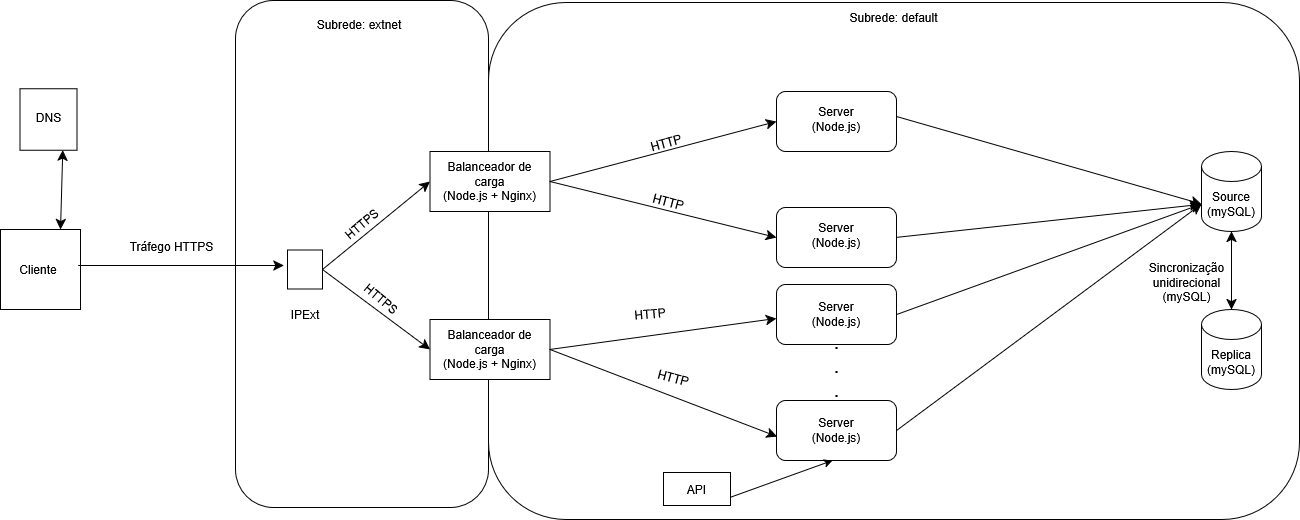

The diagram above was exported from draw.io. Its source (the exported page's mxGraphModel, read from the mxfile embedded in the PNG):
<mxGraphModel dx="2090" dy="930" grid="0" gridSize="10" guides="1" tooltips="1" connect="1" arrows="1" fold="1" page="0" pageScale="1" pageWidth="850" pageHeight="1100" math="0" shadow="0">
  <root>
    <mxCell id="0" />
    <mxCell id="1" parent="0" />
    <mxCell id="TjO6Gz01woWM4SQwxUad-8" value="" style="rounded=1;whiteSpace=wrap;html=1;" parent="1" vertex="1">
      <mxGeometry x="-289" y="-91" width="253" height="507" as="geometry" />
    </mxCell>
    <mxCell id="TjO6Gz01woWM4SQwxUad-2" value="" style="rounded=1;whiteSpace=wrap;html=1;" parent="1" vertex="1">
      <mxGeometry x="-36" y="-89" width="811" height="517" as="geometry" />
    </mxCell>
    <mxCell id="fNLA6ohE87FjSjd-fsXy-2" value="" style="whiteSpace=wrap;html=1;aspect=fixed;" parent="1" vertex="1">
      <mxGeometry x="-524" y="138" width="80" height="80" as="geometry" />
    </mxCell>
    <mxCell id="fNLA6ohE87FjSjd-fsXy-4" value="" style="rounded=0;whiteSpace=wrap;html=1;rotation=-180;direction=south;" parent="1" vertex="1">
      <mxGeometry x="-504.5" y="-2.75" width="57" height="61.5" as="geometry" />
    </mxCell>
    <mxCell id="fNLA6ohE87FjSjd-fsXy-6" value="" style="rounded=0;whiteSpace=wrap;html=1;" parent="1" vertex="1">
      <mxGeometry x="-94.5" y="60" width="120" height="60" as="geometry" />
    </mxCell>
    <mxCell id="fNLA6ohE87FjSjd-fsXy-7" value="" style="rounded=0;whiteSpace=wrap;html=1;" parent="1" vertex="1">
      <mxGeometry x="-94.5" y="228" width="120" height="60" as="geometry" />
    </mxCell>
    <mxCell id="fNLA6ohE87FjSjd-fsXy-8" value="" style="rounded=1;whiteSpace=wrap;html=1;" parent="1" vertex="1">
      <mxGeometry x="252" width="120" height="60" as="geometry" />
    </mxCell>
    <mxCell id="fNLA6ohE87FjSjd-fsXy-9" value="" style="rounded=1;whiteSpace=wrap;html=1;" parent="1" vertex="1">
      <mxGeometry x="252" y="116" width="120" height="60" as="geometry" />
    </mxCell>
    <mxCell id="fNLA6ohE87FjSjd-fsXy-10" value="" style="rounded=1;whiteSpace=wrap;html=1;" parent="1" vertex="1">
      <mxGeometry x="252" y="193" width="120" height="60" as="geometry" />
    </mxCell>
    <mxCell id="fNLA6ohE87FjSjd-fsXy-11" value="" style="rounded=1;whiteSpace=wrap;html=1;" parent="1" vertex="1">
      <mxGeometry x="252" y="309" width="120" height="60" as="geometry" />
    </mxCell>
    <mxCell id="fNLA6ohE87FjSjd-fsXy-12" value="&lt;div&gt;Source&lt;/div&gt;&lt;div&gt;(mySQL)&lt;/div&gt;" style="shape=cylinder3;whiteSpace=wrap;html=1;boundedLbl=1;backgroundOutline=1;size=15;" parent="1" vertex="1">
      <mxGeometry x="677" y="60" width="60" height="80" as="geometry" />
    </mxCell>
    <mxCell id="fNLA6ohE87FjSjd-fsXy-13" value="&lt;div&gt;Replica&lt;/div&gt;&lt;div&gt;(mySQL)&lt;/div&gt;" style="shape=cylinder3;whiteSpace=wrap;html=1;boundedLbl=1;backgroundOutline=1;size=15;" parent="1" vertex="1">
      <mxGeometry x="677" y="218" width="60" height="80" as="geometry" />
    </mxCell>
    <mxCell id="fNLA6ohE87FjSjd-fsXy-14" value="" style="endArrow=classic;html=1;rounded=0;fontSize=12;startSize=8;endSize=8;curved=1;exitX=1;exitY=0.5;exitDx=0;exitDy=0;" parent="1" source="fNLA6ohE87FjSjd-fsXy-9" edge="1">
      <mxGeometry width="50" height="50" relative="1" as="geometry">
        <mxPoint x="184" y="225" as="sourcePoint" />
        <mxPoint x="676" y="113" as="targetPoint" />
      </mxGeometry>
    </mxCell>
    <mxCell id="fNLA6ohE87FjSjd-fsXy-15" value="" style="endArrow=classic;html=1;rounded=0;fontSize=12;startSize=8;endSize=8;curved=1;exitX=1;exitY=0.5;exitDx=0;exitDy=0;entryX=0;entryY=0;entryDx=0;entryDy=52.5;entryPerimeter=0;" parent="1" target="fNLA6ohE87FjSjd-fsXy-12" edge="1">
      <mxGeometry width="50" height="50" relative="1" as="geometry">
        <mxPoint x="372" y="25" as="sourcePoint" />
        <mxPoint x="676" y="-8" as="targetPoint" />
      </mxGeometry>
    </mxCell>
    <mxCell id="fNLA6ohE87FjSjd-fsXy-16" value="" style="endArrow=classic;html=1;rounded=0;fontSize=12;startSize=8;endSize=8;curved=1;exitX=1;exitY=0.5;exitDx=0;exitDy=0;entryX=0;entryY=0;entryDx=0;entryDy=52.5;entryPerimeter=0;" parent="1" source="fNLA6ohE87FjSjd-fsXy-10" target="fNLA6ohE87FjSjd-fsXy-12" edge="1">
      <mxGeometry width="50" height="50" relative="1" as="geometry">
        <mxPoint x="392" y="166" as="sourcePoint" />
        <mxPoint x="674" y="116" as="targetPoint" />
      </mxGeometry>
    </mxCell>
    <mxCell id="fNLA6ohE87FjSjd-fsXy-17" value="" style="endArrow=classic;html=1;rounded=0;fontSize=12;startSize=8;endSize=8;curved=1;exitX=1;exitY=0.5;exitDx=0;exitDy=0;entryX=0;entryY=0;entryDx=0;entryDy=52.5;entryPerimeter=0;" parent="1" source="fNLA6ohE87FjSjd-fsXy-11" target="fNLA6ohE87FjSjd-fsXy-12" edge="1">
      <mxGeometry width="50" height="50" relative="1" as="geometry">
        <mxPoint x="402" y="176" as="sourcePoint" />
        <mxPoint x="706" y="143" as="targetPoint" />
      </mxGeometry>
    </mxCell>
    <mxCell id="fNLA6ohE87FjSjd-fsXy-18" value="" style="endArrow=classic;startArrow=classic;html=1;rounded=0;fontSize=12;startSize=8;endSize=8;curved=1;entryX=0.5;entryY=1;entryDx=0;entryDy=0;entryPerimeter=0;exitX=0.5;exitY=0;exitDx=0;exitDy=0;exitPerimeter=0;" parent="1" source="fNLA6ohE87FjSjd-fsXy-13" target="fNLA6ohE87FjSjd-fsXy-12" edge="1">
      <mxGeometry width="50" height="50" relative="1" as="geometry">
        <mxPoint x="184" y="342" as="sourcePoint" />
        <mxPoint x="234" y="292" as="targetPoint" />
      </mxGeometry>
    </mxCell>
    <mxCell id="fNLA6ohE87FjSjd-fsXy-19" value="" style="endArrow=classic;html=1;rounded=0;fontSize=12;startSize=8;endSize=8;curved=1;exitX=1;exitY=0.5;exitDx=0;exitDy=0;entryX=0;entryY=0.5;entryDx=0;entryDy=0;" parent="1" source="fNLA6ohE87FjSjd-fsXy-6" target="fNLA6ohE87FjSjd-fsXy-8" edge="1">
      <mxGeometry width="50" height="50" relative="1" as="geometry">
        <mxPoint x="184" y="225" as="sourcePoint" />
        <mxPoint x="234" y="175" as="targetPoint" />
      </mxGeometry>
    </mxCell>
    <mxCell id="fNLA6ohE87FjSjd-fsXy-20" value="" style="endArrow=classic;html=1;rounded=0;fontSize=12;startSize=8;endSize=8;curved=1;exitX=1;exitY=0.5;exitDx=0;exitDy=0;entryX=0;entryY=0.5;entryDx=0;entryDy=0;" parent="1" source="fNLA6ohE87FjSjd-fsXy-6" target="fNLA6ohE87FjSjd-fsXy-9" edge="1">
      <mxGeometry width="50" height="50" relative="1" as="geometry">
        <mxPoint x="137" y="144" as="sourcePoint" />
        <mxPoint x="187" y="94" as="targetPoint" />
      </mxGeometry>
    </mxCell>
    <mxCell id="fNLA6ohE87FjSjd-fsXy-21" value="" style="endArrow=classic;startArrow=classic;html=1;rounded=0;fontSize=12;startSize=8;endSize=8;curved=1;exitX=0;exitY=0.75;exitDx=0;exitDy=0;entryX=0.75;entryY=0;entryDx=0;entryDy=0;" parent="1" source="fNLA6ohE87FjSjd-fsXy-4" target="fNLA6ohE87FjSjd-fsXy-2" edge="1">
      <mxGeometry width="50" height="50" relative="1" as="geometry">
        <mxPoint x="184" y="225" as="sourcePoint" />
        <mxPoint x="-539" y="126" as="targetPoint" />
      </mxGeometry>
    </mxCell>
    <mxCell id="fNLA6ohE87FjSjd-fsXy-22" value="" style="endArrow=classic;html=1;rounded=0;fontSize=12;startSize=8;endSize=8;curved=1;exitX=1;exitY=0.5;exitDx=0;exitDy=0;" parent="1" edge="1">
      <mxGeometry width="50" height="50" relative="1" as="geometry">
        <mxPoint x="-445.75" y="174.00000000000023" as="sourcePoint" />
        <mxPoint x="-240.75" y="174" as="targetPoint" />
      </mxGeometry>
    </mxCell>
    <mxCell id="fNLA6ohE87FjSjd-fsXy-23" value="" style="rounded=0;whiteSpace=wrap;html=1;" parent="1" vertex="1">
      <mxGeometry x="-237" y="158.5" width="35" height="39" as="geometry" />
    </mxCell>
    <mxCell id="fNLA6ohE87FjSjd-fsXy-24" value="" style="endArrow=classic;html=1;rounded=0;fontSize=12;startSize=8;endSize=8;curved=1;exitX=1;exitY=0.5;exitDx=0;exitDy=0;entryX=0;entryY=0.5;entryDx=0;entryDy=0;" parent="1" source="fNLA6ohE87FjSjd-fsXy-23" target="fNLA6ohE87FjSjd-fsXy-6" edge="1">
      <mxGeometry width="50" height="50" relative="1" as="geometry">
        <mxPoint x="184" y="225" as="sourcePoint" />
        <mxPoint x="234" y="175" as="targetPoint" />
      </mxGeometry>
    </mxCell>
    <mxCell id="fNLA6ohE87FjSjd-fsXy-27" value="&lt;div&gt;Balanceador de carga&lt;/div&gt;&lt;div&gt;(Node.js + Nginx)&lt;/div&gt;" style="text;html=1;align=center;verticalAlign=middle;whiteSpace=wrap;rounded=0;" parent="1" vertex="1">
      <mxGeometry x="-92" y="75" width="115" height="30" as="geometry" />
    </mxCell>
    <mxCell id="fNLA6ohE87FjSjd-fsXy-29" value="DNS" style="text;html=1;align=center;verticalAlign=middle;whiteSpace=wrap;rounded=0;" parent="1" vertex="1">
      <mxGeometry x="-506.25" y="11" width="60.5" height="30" as="geometry" />
    </mxCell>
    <mxCell id="fNLA6ohE87FjSjd-fsXy-30" value="Cliente" style="text;html=1;align=center;verticalAlign=middle;whiteSpace=wrap;rounded=0;" parent="1" vertex="1">
      <mxGeometry x="-516" y="163" width="60" height="30" as="geometry" />
    </mxCell>
    <mxCell id="fNLA6ohE87FjSjd-fsXy-31" value="&lt;div&gt;Server&lt;/div&gt;&lt;div&gt;(Node.js)&lt;/div&gt;" style="text;html=1;align=center;verticalAlign=middle;whiteSpace=wrap;rounded=0;" parent="1" vertex="1">
      <mxGeometry x="282" y="13" width="60" height="30" as="geometry" />
    </mxCell>
    <mxCell id="fNLA6ohE87FjSjd-fsXy-32" value="&lt;div&gt;Server&lt;/div&gt;&lt;div&gt;(Node.js)&lt;/div&gt;" style="text;html=1;align=center;verticalAlign=middle;whiteSpace=wrap;rounded=0;" parent="1" vertex="1">
      <mxGeometry x="282" y="128.5" width="60" height="30" as="geometry" />
    </mxCell>
    <mxCell id="fNLA6ohE87FjSjd-fsXy-33" value="&lt;div&gt;Server&lt;/div&gt;&lt;div&gt;(Node.js)&lt;/div&gt;" style="text;html=1;align=center;verticalAlign=middle;whiteSpace=wrap;rounded=0;" parent="1" vertex="1">
      <mxGeometry x="282" y="208" width="60" height="30" as="geometry" />
    </mxCell>
    <mxCell id="fNLA6ohE87FjSjd-fsXy-34" value="&lt;div&gt;Server&lt;/div&gt;&lt;div&gt;(Node.js)&lt;/div&gt;" style="text;html=1;align=center;verticalAlign=middle;whiteSpace=wrap;rounded=0;" parent="1" vertex="1">
      <mxGeometry x="282" y="324" width="60" height="30" as="geometry" />
    </mxCell>
    <mxCell id="fNLA6ohE87FjSjd-fsXy-36" value=".&lt;div&gt;.&lt;/div&gt;&lt;div&gt;.&lt;/div&gt;" style="text;html=1;align=center;verticalAlign=middle;resizable=0;points=[];autosize=1;strokeColor=none;fillColor=none;fontSize=20;" parent="1" vertex="1">
      <mxGeometry x="301" y="239" width="22" height="70" as="geometry" />
    </mxCell>
    <mxCell id="fNLA6ohE87FjSjd-fsXy-37" value="HTTP" style="text;html=1;align=center;verticalAlign=middle;whiteSpace=wrap;rounded=0;rotation=-15;" parent="1" vertex="1">
      <mxGeometry x="112" y="37" width="60" height="30" as="geometry" />
    </mxCell>
    <mxCell id="fNLA6ohE87FjSjd-fsXy-38" value="IPExt" style="text;html=1;align=center;verticalAlign=middle;whiteSpace=wrap;rounded=0;" parent="1" vertex="1">
      <mxGeometry x="-249.5" y="208" width="60" height="30" as="geometry" />
    </mxCell>
    <mxCell id="TjO6Gz01woWM4SQwxUad-4" value="Subrede: extnet" style="text;html=1;align=center;verticalAlign=middle;whiteSpace=wrap;rounded=0;" parent="1" vertex="1">
      <mxGeometry x="-225" y="-83" width="119.5" height="31" as="geometry" />
    </mxCell>
    <mxCell id="TjO6Gz01woWM4SQwxUad-5" value="Subrede: default" style="text;html=1;align=center;verticalAlign=middle;whiteSpace=wrap;rounded=0;" parent="1" vertex="1">
      <mxGeometry x="317.25" y="-89" width="104.5" height="30" as="geometry" />
    </mxCell>
    <mxCell id="TjO6Gz01woWM4SQwxUad-6" value="HTTP" style="text;html=1;align=center;verticalAlign=middle;whiteSpace=wrap;rounded=0;rotation=15;" parent="1" vertex="1">
      <mxGeometry x="114" y="96" width="60" height="30" as="geometry" />
    </mxCell>
    <mxCell id="TjO6Gz01woWM4SQwxUad-7" value="Tráfego HTTPS" style="text;html=1;align=center;verticalAlign=middle;whiteSpace=wrap;rounded=0;" parent="1" vertex="1">
      <mxGeometry x="-417" y="140" width="128.75" height="30" as="geometry" />
    </mxCell>
    <mxCell id="s4eMzDk_Q22f7mxXn88c-1" value="" style="endArrow=classic;html=1;rounded=0;fontSize=12;startSize=8;endSize=8;curved=1;exitX=1;exitY=0.5;exitDx=0;exitDy=0;entryX=0;entryY=0.5;entryDx=0;entryDy=0;" parent="1" source="fNLA6ohE87FjSjd-fsXy-7" edge="1">
      <mxGeometry width="50" height="50" relative="1" as="geometry">
        <mxPoint x="25.5" y="221" as="sourcePoint" />
        <mxPoint x="252" y="227" as="targetPoint" />
      </mxGeometry>
    </mxCell>
    <mxCell id="s4eMzDk_Q22f7mxXn88c-2" value="HTTP" style="text;html=1;align=center;verticalAlign=middle;whiteSpace=wrap;rounded=0;rotation=-5;" parent="1" vertex="1">
      <mxGeometry x="96" y="208" width="60" height="30" as="geometry" />
    </mxCell>
    <mxCell id="s4eMzDk_Q22f7mxXn88c-4" value="" style="endArrow=classic;html=1;rounded=0;fontSize=12;startSize=8;endSize=8;curved=1;exitX=1;exitY=0.5;exitDx=0;exitDy=0;" parent="1" source="fNLA6ohE87FjSjd-fsXy-7" edge="1">
      <mxGeometry width="50" height="50" relative="1" as="geometry">
        <mxPoint x="26" y="221" as="sourcePoint" />
        <mxPoint x="252.48" y="344.99955258206154" as="targetPoint" />
      </mxGeometry>
    </mxCell>
    <mxCell id="s4eMzDk_Q22f7mxXn88c-6" value="HTTPS" style="text;html=1;align=center;verticalAlign=middle;whiteSpace=wrap;rounded=0;rotation=-40;" parent="1" vertex="1">
      <mxGeometry x="-192" y="118" width="60" height="30" as="geometry" />
    </mxCell>
    <mxCell id="s4eMzDk_Q22f7mxXn88c-7" value="API" style="rounded=0;whiteSpace=wrap;html=1;" parent="1" vertex="1">
      <mxGeometry x="139" y="381" width="67" height="33" as="geometry" />
    </mxCell>
    <mxCell id="s4eMzDk_Q22f7mxXn88c-9" value="" style="endArrow=classic;html=1;rounded=0;exitX=1;exitY=0.75;exitDx=0;exitDy=0;" parent="1" source="s4eMzDk_Q22f7mxXn88c-7" edge="1">
      <mxGeometry width="50" height="50" relative="1" as="geometry">
        <mxPoint x="258" y="419" as="sourcePoint" />
        <mxPoint x="308" y="369" as="targetPoint" />
      </mxGeometry>
    </mxCell>
    <mxCell id="s4eMzDk_Q22f7mxXn88c-10" value="HTTP" style="text;html=1;align=center;verticalAlign=middle;whiteSpace=wrap;rounded=0;rotation=15;" parent="1" vertex="1">
      <mxGeometry x="119" y="272" width="60" height="30" as="geometry" />
    </mxCell>
    <mxCell id="pemPaqf5pgAdyILLlyj2-1" value="&lt;div&gt;Sincronização&lt;/div&gt;&lt;div&gt;unidirecional&lt;/div&gt;&lt;div&gt;(mySQL) &lt;/div&gt;" style="text;html=1;align=center;verticalAlign=middle;resizable=0;points=[];autosize=1;strokeColor=none;fillColor=none;" parent="1" vertex="1">
      <mxGeometry x="615" y="163" width="93" height="55" as="geometry" />
    </mxCell>
    <mxCell id="oPF5FgxRw0fNjOVG4e9l-2" value="" style="endArrow=classic;html=1;rounded=0;fontSize=12;startSize=8;endSize=8;curved=1;exitX=1;exitY=0.5;exitDx=0;exitDy=0;entryX=0;entryY=0.5;entryDx=0;entryDy=0;" edge="1" parent="1" source="fNLA6ohE87FjSjd-fsXy-23" target="fNLA6ohE87FjSjd-fsXy-7">
      <mxGeometry width="50" height="50" relative="1" as="geometry">
        <mxPoint x="-192" y="188" as="sourcePoint" />
        <mxPoint x="-84" y="100" as="targetPoint" />
      </mxGeometry>
    </mxCell>
    <mxCell id="oPF5FgxRw0fNjOVG4e9l-3" value="HTTPS" style="text;html=1;align=center;verticalAlign=middle;whiteSpace=wrap;rounded=0;rotation=40;" vertex="1" parent="1">
      <mxGeometry x="-173" y="193" width="60" height="30" as="geometry" />
    </mxCell>
    <mxCell id="oPF5FgxRw0fNjOVG4e9l-5" value="&lt;div&gt;Balanceador de carga&lt;/div&gt;&lt;div&gt;(Node.js + Nginx)&lt;/div&gt;" style="text;html=1;align=center;verticalAlign=middle;whiteSpace=wrap;rounded=0;" vertex="1" parent="1">
      <mxGeometry x="-92" y="243" width="115" height="30" as="geometry" />
    </mxCell>
  </root>
</mxGraphModel>